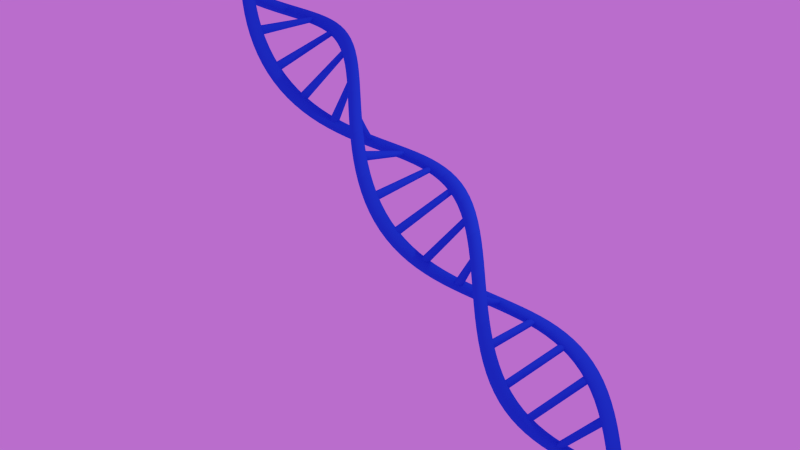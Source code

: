 # Source: dnaShape.blend  (saved by Blender 2.76.0; exported with 4.5.12 LTS)
import bpy
from mathutils import Matrix  # noqa: F401  (used for matrix-valued properties, if any)

bpy.ops.wm.read_factory_settings(use_empty=True)
scene = bpy.context.scene
scene.name = 'Scene'

# ---- collections
col_collection_1 = bpy.data.collections.new('Collection 1'); scene.collection.children.link(col_collection_1)

# ---- materials (node trees are filled in below, after node groups)
mat_material_001 = bpy.data.materials.new('Material.001')
mat_material_001.alpha_threshold = 0.0
mat_material_001.use_transparent_shadow = False
mat_material_001.diffuse_color = (0.02259, 0.1147, 0.8, 1.0)
mat_material_001.roughness = 0.5

# ---- material node trees

# ---- world
world_world = bpy.data.worlds.new('World'); scene.world = world_world
world_world.color = (0.4896, 0.1541, 0.6038)
world_world.use_sun_shadow = False
world_world.sun_shadow_jitter_overblur = 0.0
world_world.cycles.sampling_method = 'MANUAL'
world_world.cycles.sample_map_resolution = 256

# ---- cameras
cam_camera = bpy.data.cameras.new('Camera')
cam_camera.clip_end = 100.0
cam_camera.lens = 35.0
cam_camera.sensor_width = 32.0
cam_camera.sensor_height = 18.0
cam_camera.ortho_scale = 7.314
cam_camera.dof.focus_distance = 0.0
cam_camera.dof.aperture_fstop = 128.0

# ---- lights
light_area = bpy.data.lights.new('Area', 'POINT')
light_area.transmission_factor = 0.0
light_area.energy = 100.0
light_area.shadow_buffer_clip_start = 0.5
light_area.shadow_soft_size = 0.1
light_area.shadow_maximum_resolution = 0.006
light_area.use_absolute_resolution = True
light_area.cycles.use_multiple_importance_sampling = False

# ---- meshes
me_cylinder = bpy.data.meshes.new('Cylinder')
me_cylinder.from_pydata([(2.135, 0.4018, -1.0), (2.135, 0.4018, 1.0), (2.214, 0.3941, -1.0), (2.214, 0.3941, 1.0), (2.289, 0.3712, -1.0), (2.289, 0.3712, 1.0), (2.358, 0.3341, -1.0), (2.358, 0.3341, 1.0), (2.419, 0.2841, -1.0), (2.419, 0.2841, 1.0), (2.469, 0.2232, -1.0), (2.469, 0.2232, 1.0), (2.506, 0.1538, -1.0), (2.506, 0.1538, 1.0), (2.529, 0.07839, -1.0), (2.529, 0.07839, 1.0), (2.537, 2.209e-07, -1.0), (2.537, 2.209e-07, 1.0), (2.529, -0.07839, -1.0), (2.529, -0.07839, 1.0), (2.506, -0.1538, -1.0), (2.506, -0.1538, 1.0), (2.469, -0.2232, -1.0), (2.469, -0.2232, 1.0), (2.419, -0.2841, -1.0), (2.419, -0.2841, 1.0), (2.358, -0.3341, -1.0), (2.358, -0.3341, 1.0), (2.289, -0.3712, -1.0), (2.289, -0.3712, 1.0), (2.214, -0.3941, -1.0), (2.214, -0.3941, 1.0), (2.135, -0.4018, -1.0), (2.135, -0.4018, 1.0), (2.057, -0.3941, -1.0), (2.057, -0.3941, 1.0), (1.981, -0.3712, -1.0), (1.981, -0.3712, 1.0), (1.912, -0.3341, -1.0), (1.912, -0.3341, 1.0), (1.851, -0.2841, -1.0), (1.851, -0.2841, 1.0), (1.801, -0.2232, -1.0), (1.801, -0.2232, 1.0), (1.764, -0.1538, -1.0), (1.764, -0.1538, 1.0), (1.741, -0.07839, -1.0), (1.741, -0.07839, 1.0), (1.733, 5.785e-07, -1.0), (1.733, 5.785e-07, 1.0), (1.741, 0.07839, -1.0), (1.741, 0.07839, 1.0), (1.764, 0.1538, -1.0), (1.764, 0.1538, 1.0), (1.801, 0.2232, -1.0), (1.801, 0.2232, 1.0), (1.851, 0.2841, -1.0), (1.851, 0.2841, 1.0), (1.912, 0.3341, -1.0), (1.912, 0.3341, 1.0), (1.981, 0.3712, -1.0), (1.981, 0.3712, 1.0), (2.057, 0.3941, -1.0), (2.057, 0.3941, 1.0), (0.0, 0.2153, -5.071e-07), (2.205, 0.2153, -4.432e-07), (0.0, 0.2112, -0.04201), (2.205, 0.2112, -0.04201), (0.0, 0.1989, -0.08241), (2.205, 0.1989, -0.08241), (0.0, 0.179, -0.1196), (2.205, 0.179, -0.1196), (0.0, 0.1523, -0.1523), (2.205, 0.1523, -0.1523), (0.0, 0.1196, -0.179), (2.205, 0.1196, -0.179), (0.0, 0.08241, -0.1989), (2.205, 0.08241, -0.1989), (0.0, 0.04201, -0.2112), (2.205, 0.04201, -0.2112), (0.0, 2.305e-07, -0.2153), (2.205, 3.745e-07, -0.2153), (0.0, -0.04201, -0.2112), (2.205, -0.04201, -0.2112), (0.0, -0.08241, -0.1989), (2.205, -0.08241, -0.1989), (0.0, -0.1196, -0.179), (2.205, -0.1196, -0.179), (0.0, -0.1523, -0.1523), (2.205, -0.1523, -0.1523), (0.0, -0.179, -0.1196), (2.205, -0.179, -0.1196), (0.0, -0.1989, -0.08241), (2.205, -0.1989, -0.08241), (0.0, -0.2112, -0.04201), (2.205, -0.2112, -0.04201), (0.0, -0.2153, -5.71e-07), (2.205, -0.2153, -5.071e-07), (0.0, -0.2112, 0.04201), (2.205, -0.2112, 0.04201), (0.0, -0.1989, 0.08241), (2.205, -0.1989, 0.08241), (0.0, -0.179, 0.1196), (2.205, -0.179, 0.1196), (0.0, -0.1523, 0.1523), (2.205, -0.1523, 0.1523), (0.0, -0.1196, 0.179), (2.205, -0.1196, 0.179), (0.0, -0.08241, 0.1989), (2.205, -0.08241, 0.1989), (0.0, -0.04201, 0.2112), (2.205, -0.04201, 0.2112), (0.0, 3.643e-07, 0.2153), (2.205, 5.083e-07, 0.2153), (0.0, 0.04201, 0.2112), (2.205, 0.04201, 0.2112), (0.0, 0.08241, 0.1989), (2.205, 0.08241, 0.1989), (0.0, 0.1196, 0.179), (2.205, 0.1196, 0.179), (0.0, 0.1523, 0.1523), (2.205, 0.1523, 0.1523), (0.0, 0.179, 0.1196), (2.205, 0.179, 0.1196), (0.0, 0.1989, 0.0824), (2.205, 0.1989, 0.08241), (0.0, 0.2112, 0.04201), (2.205, 0.2112, 0.04201)], [], [(0, 1, 3, 2), (2, 3, 5, 4), (4, 5, 7, 6), (6, 7, 9, 8), (8, 9, 11, 10), (10, 11, 13, 12), (12, 13, 15, 14), (14, 15, 17, 16), (16, 17, 19, 18), (18, 19, 21, 20), (20, 21, 23, 22), (22, 23, 25, 24), (24, 25, 27, 26), (26, 27, 29, 28), (28, 29, 31, 30), (30, 31, 33, 32), (32, 33, 35, 34), (34, 35, 37, 36), (36, 37, 39, 38), (38, 39, 41, 40), (40, 41, 43, 42), (42, 43, 45, 44), (44, 45, 47, 46), (46, 47, 49, 48), (48, 49, 51, 50), (50, 51, 53, 52), (52, 53, 55, 54), (54, 55, 57, 56), (56, 57, 59, 58), (58, 59, 61, 60), (62, 63, 1, 0), (60, 61, 63, 62), (64, 65, 67, 66), (66, 67, 69, 68), (68, 69, 71, 70), (70, 71, 73, 72), (72, 73, 75, 74), (74, 75, 77, 76), (76, 77, 79, 78), (78, 79, 81, 80), (80, 81, 83, 82), (82, 83, 85, 84), (84, 85, 87, 86), (86, 87, 89, 88), (88, 89, 91, 90), (90, 91, 93, 92), (92, 93, 95, 94), (94, 95, 97, 96), (96, 97, 99, 98), (98, 99, 101, 100), (100, 101, 103, 102), (102, 103, 105, 104), (104, 105, 107, 106), (106, 107, 109, 108), (108, 109, 111, 110), (110, 111, 113, 112), (112, 113, 115, 114), (114, 115, 117, 116), (116, 117, 119, 118), (118, 119, 121, 120), (120, 121, 123, 122), (122, 123, 125, 124), (126, 127, 65, 64), (124, 125, 127, 126)])
me_cylinder.polygons.foreach_set('use_smooth', [True] * 64)
me_cylinder.materials.append(mat_material_001)
me_cylinder.use_remesh_preserve_volume = False
me_cylinder.use_remesh_preserve_attributes = False
me_cylinder.use_mirror_vertex_groups = False
me_cylinder.update()

# ---- curves / text
cu_nurbspath = bpy.data.curves.new('NurbsPath', 'CURVE')
cu_nurbspath.dimensions = '3D'
_sp = cu_nurbspath.splines.new('NURBS'); _sp.points.add(4)
_sp.points.foreach_set('co', [19.35, 3.435e-06, 13.78, 1.0, 10.46, 1.313e-06, 10.69, 1.0, 0.0, 0.0, 0.0, 1.0, -4.64, 3.714e-07, -17.4, 1.0, -20.63, -1.87e-06, -26.71, 1.0])
_sp.order_u = 5
_sp.order_v = 0
_sp.use_endpoint_u = True
cu_nurbspath.use_path = True
cu_nurbspath.use_path_clamp = True
cu_nurbspath.bevel_resolution = 0
cu_nurbspath.fill_mode = 'HALF'

# ---- objects
ob_area = bpy.data.objects.new('Area', light_area)
ob_nurbspath = bpy.data.objects.new('NurbsPath', cu_nurbspath)
ob_cylinder = bpy.data.objects.new('Cylinder', me_cylinder)
ob_camera = bpy.data.objects.new('Camera', cam_camera)

# ---- transforms, parenting, visibility, modifiers, constraints
ob_area.location = (0.9573, 1.598, 1.827)
ob_area.lineart.crease_threshold = 0.0
ob_nurbspath.location = (0.0, 0.0, 0.0)
ob_nurbspath.rotation_euler = (-1.344e-07, 1.571, 0.0)
ob_nurbspath.lineart.crease_threshold = 0.0
ob_cylinder.location = (0.0, 0.0, 0.0)
ob_cylinder.scale = (0.3179, 0.3179, 0.3179)
ob_cylinder.lineart.crease_threshold = 0.0
_m = ob_cylinder.modifiers.new('Mirror', 'MIRROR')
_m.use_clip = True
_m = ob_cylinder.modifiers.new('Array', 'ARRAY')
_m.count = 50
_m.constant_offset_displace = (0.0, 0.0, 0.0)
_m.relative_offset_displace = (0.0, 0.0, 1.0)
_m = ob_cylinder.modifiers.new('Subsurf', 'SUBSURF')
_m.uv_smooth = 'PRESERVE_CORNERS'
_m.quality = 2
_m.levels = 2
_m.show_only_control_edges = False
_m = ob_cylinder.modifiers.new('SimpleDeform', 'SIMPLE_DEFORM')
_m.deform_axis = 'Z'
_m.factor = 27.93
_m.angle = 27.93
_m = ob_cylinder.modifiers.new('Curve', 'CURVE')
_m.object = ob_nurbspath
_m.deform_axis = 'NEG_X'
ob_camera.location = (7.472, -9.514, 4.825)
ob_camera.rotation_euler = (1.109, 0.01082, 0.8149)
ob_camera.lock_rotations_4d = False
ob_camera.empty_display_type = 'ARROWS'
ob_camera.color = (0.0, 0.0, 0.0, 0.0)
ob_camera.display_type = 'WIRE'
ob_camera.lineart.crease_threshold = 0.0

# ---- collection membership
col_collection_1.objects.link(ob_area)
col_collection_1.objects.link(ob_nurbspath)
col_collection_1.objects.link(ob_cylinder)
col_collection_1.objects.link(ob_camera)

# ---- scene / render settings (as saved in the file)
scene.camera = ob_camera
scene.frame_start = 1; scene.frame_end = 250; scene.frame_set(13)
scene.render.engine = 'BLENDER_EEVEE_NEXT'
scene.render.resolution_percentage = 50
scene.render.dither_intensity = 0.0
scene.cycles.use_denoising = False
scene.cycles.samples = 10
scene.cycles.sampling_pattern = 'TABULATED_SOBOL'
scene.cycles.light_sampling_threshold = 0.0
scene.cycles.use_adaptive_sampling = False
scene.cycles.use_light_tree = False
scene.cycles.blur_glossy = 0.0
scene.cycles.pixel_filter_type = 'GAUSSIAN'
scene.cycles.sample_clamp_indirect = 0.0
scene.view_settings.view_transform = 'Standard'
bpy.context.view_layer.update()
